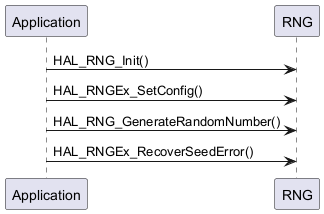

The diagram above was rendered by PlantUML. Its source (embedded in the PNG):
@startuml
participant "Application" as App
participant "RNG" as RNG

App -> RNG: HAL_RNG_Init()
App -> RNG: HAL_RNGEx_SetConfig()
App -> RNG: HAL_RNG_GenerateRandomNumber()
App -> RNG: HAL_RNGEx_RecoverSeedError()


@enduml